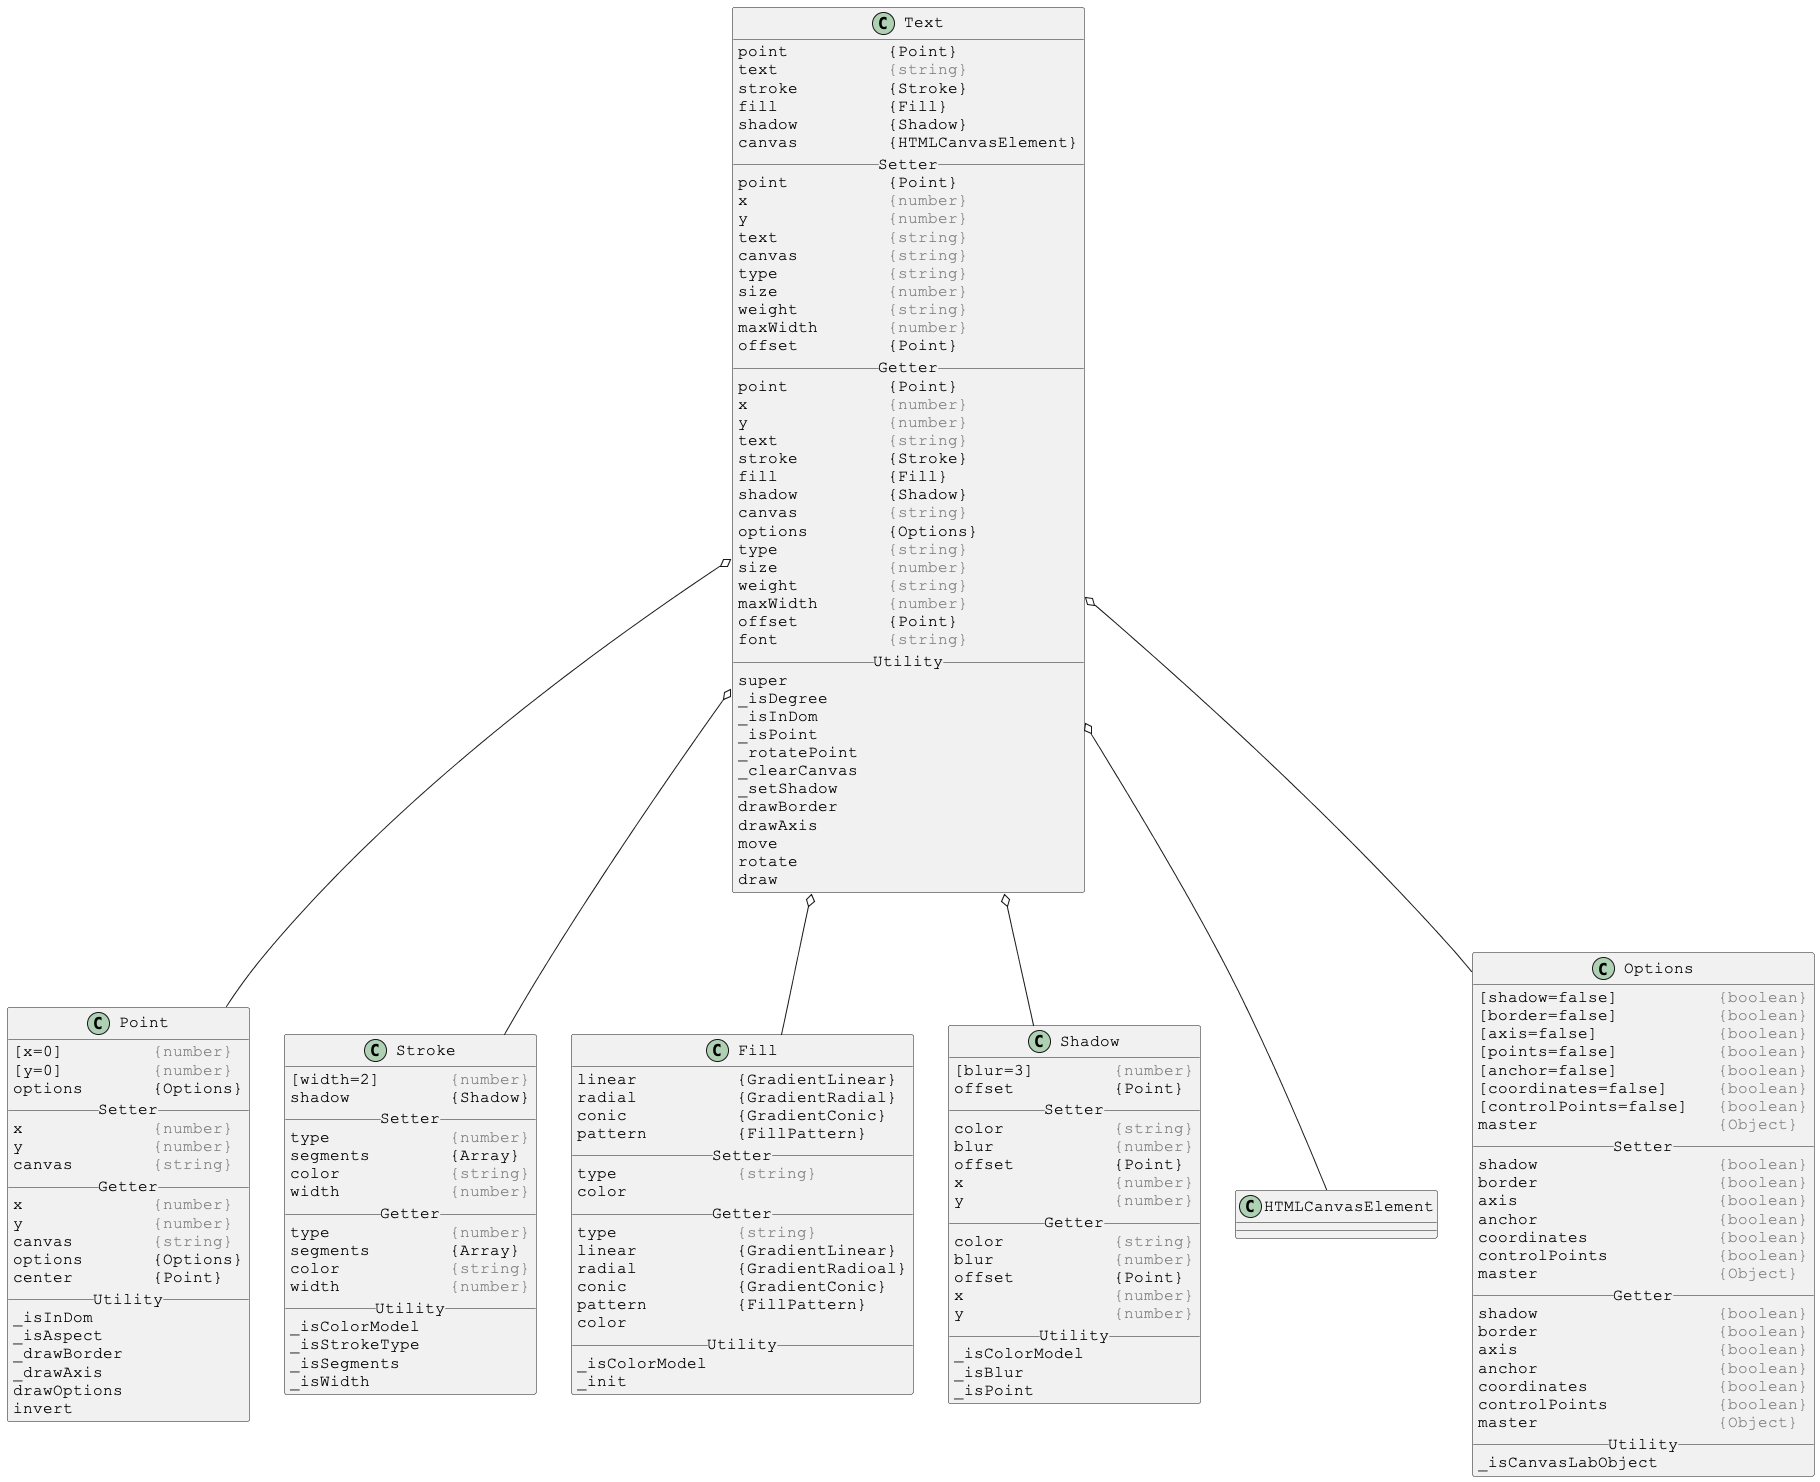

The diagram above was rendered by PlantUML. Its source (embedded in the PNG):
@startuml

skinparam DefaultFontSize 16
skinparam DefaultFontName Courier New

class Text {
point          {Point}
text           <color:gray>{string}</color>
stroke         {Stroke}
fill           {Fill}
shadow         {Shadow}
canvas         {HTMLCanvasElement}
__ Setter __
point          {Point}
x              <color:gray>{number}</color>
y              <color:gray>{number}</color>
text           <color:gray>{string}</color>
canvas         <color:gray>{string}</color>
type           <color:gray>{string}</color>
size           <color:gray>{number}</color>
weight         <color:gray>{string}</color>
maxWidth       <color:gray>{number}</color>
offset         {Point}
__ Getter __
point          {Point}
x              <color:gray>{number}</color>
y              <color:gray>{number}</color>
text           <color:gray>{string}</color>
stroke         {Stroke}
fill           {Fill}
shadow         {Shadow}
canvas         <color:gray>{string}</color>
options        {Options}
type           <color:gray>{string}</color>
size           <color:gray>{number}</color>
weight         <color:gray>{string}</color>
maxWidth       <color:gray>{number}</color>
offset         {Point}
font           <color:gray>{string}</color>
__ Utility __
super
_isDegree
_isInDom
_isPoint
_rotatePoint
_clearCanvas
_setShadow
drawBorder
drawAxis
move
rotate
draw
}

Text o-- Point
Text o-- Stroke
Text o-- Fill
Text o-- Shadow
Text o-- HTMLCanvasElement
Text o-- Options



skinparam DefaultFontSize 16
skinparam DefaultFontName Courier New

class Point {
[x=0]         <color:gray>{number}</color>
[y=0]         <color:gray>{number}</color>
options       {Options}
__ Setter __
x             <color:gray>{number}</color>
y             <color:gray>{number}</color>
canvas        <color:gray>{string}</color>
__ Getter __
x             <color:gray>{number}</color>
y             <color:gray>{number}</color>
canvas        <color:gray>{string}</color>
options       {Options}
center        {Point}
__ Utility __
_isInDom
_isAspect
_drawBorder
_drawAxis
drawOptions
invert
}



skinparam DefaultFontSize 16
skinparam DefaultFontName Courier New

class Stroke {
[width=2]       <color:gray>{number}</color>
shadow          {Shadow}
__ Setter __
type            <color:gray>{number}</color>
segments        {Array}
color           <color:gray>{string}</color>
width           <color:gray>{number}</color>
__ Getter __
type            <color:gray>{number}</color>
segments        {Array}
color           <color:gray>{string}</color>
width           <color:gray>{number}</color>
__ Utility __
_isColorModel
_isStrokeType
_isSegments
_isWidth
}



skinparam DefaultFontSize 16
skinparam DefaultFontName Courier New

class Fill {
linear          {GradientLinear}
radial          {GradientRadial}
conic           {GradientConic}
pattern         {FillPattern}
__ Setter __
type            <color:gray>{string}</color>
color
__ Getter __
type            <color:gray>{string}</color>
linear          {GradientLinear}
radial          {GradientRadioal}
conic           {GradientConic}
pattern         {FillPattern}
color
__ Utility __
_isColorModel
_init
}



skinparam DefaultFontSize 16
skinparam DefaultFontName Courier New

class Shadow {
[blur=3]        <color:gray>{number}</color>
offset          {Point}
__ Setter __
color           <color:gray>{string}</color>
blur            <color:gray>{number}</color>
offset          {Point}
x               <color:gray>{number}</color>
y               <color:gray>{number}</color>
__ Getter __
color           <color:gray>{string}</color>
blur            <color:gray>{number}</color>
offset          {Point}
x               <color:gray>{number}</color>
y               <color:gray>{number}</color>
__ Utility __
_isColorModel
_isBlur
_isPoint
}



skinparam DefaultFontSize 16
skinparam DefaultFontName Courier New

class Options {
[shadow=false]          <color:gray>{boolean}</color>
[border=false]          <color:gray>{boolean}</color>
[axis=false]            <color:gray>{boolean}</color>
[points=false]          <color:gray>{boolean}</color>
[anchor=false]          <color:gray>{boolean}</color>
[coordinates=false]     <color:gray>{boolean}</color>
[controlPoints=false]   <color:gray>{boolean}</color>
master                  <color:gray>{Object}</color>
__ Setter __
shadow                  <color:gray>{boolean}</color>
border                  <color:gray>{boolean}</color>
axis                    <color:gray>{boolean}</color>
anchor                  <color:gray>{boolean}</color>
coordinates             <color:gray>{boolean}</color>
controlPoints           <color:gray>{boolean}</color>
master                  <color:gray>{Object}</color>
__ Getter __
shadow                  <color:gray>{boolean}</color>
border                  <color:gray>{boolean}</color>
axis                    <color:gray>{boolean}</color>
anchor                  <color:gray>{boolean}</color>
coordinates             <color:gray>{boolean}</color>
controlPoints           <color:gray>{boolean}</color>
master                  <color:gray>{Object}</color>
__ Utility __
_isCanvasLabObject
}

@enduml